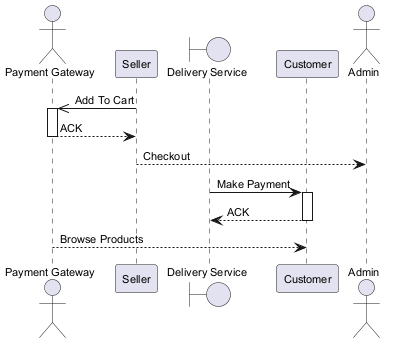

The diagram above was rendered by PlantUML. Its source (embedded in the PNG):
@startuml
skinparam defaultFontSize 11
actor "Payment Gateway" as PG
participant "Seller" as S
boundary "Delivery Service" as DS
participant "Customer" as C
actor "Admin" as A
S ->> PG : Add To Cart
activate PG
PG --> S : ACK
deactivate PG
S --> A : Checkout
DS -> C : Make Payment
activate C
C --> DS : ACK
deactivate C
PG --> C : Browse Products
@enduml